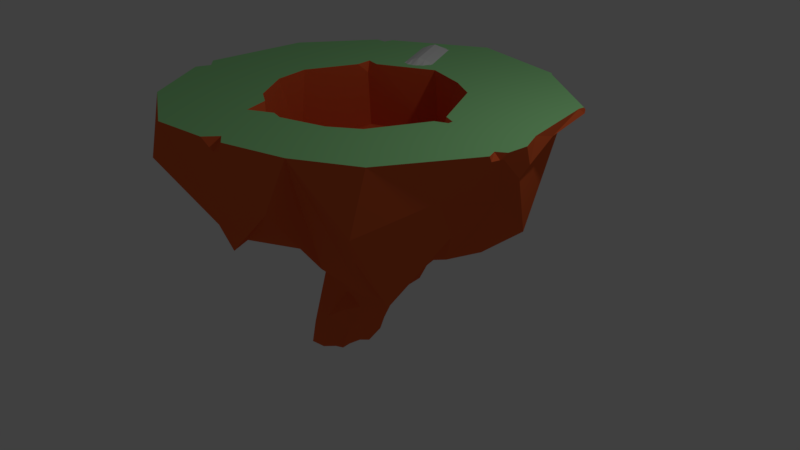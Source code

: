 # Source: island_test.blend  (saved by Blender 2.78.0; exported with 4.5.12 LTS)
import bpy
from mathutils import Matrix  # noqa: F401  (used for matrix-valued properties, if any)

bpy.ops.wm.read_factory_settings(use_empty=True)
scene = bpy.context.scene
scene.name = 'Scene'

# ---- collections
col_collection_1 = bpy.data.collections.new('Collection 1'); scene.collection.children.link(col_collection_1)
col_collection_2 = bpy.data.collections.new('Collection 2'); scene.collection.children.link(col_collection_2)

# ---- materials (node trees are filled in below, after node groups)
mat_brown = bpy.data.materials.new('Brown')
mat_brown.alpha_threshold = 0.0
mat_brown.use_transparent_shadow = False
mat_brown.diffuse_color = (0.8, 0.1338, 0.03768, 1.0)
mat_brown.roughness = 0.5
mat_brown.specular_intensity = 0.0
mat_grass = bpy.data.materials.new('Grass')
mat_grass.alpha_threshold = 0.0
mat_grass.use_transparent_shadow = False
mat_grass.diffuse_color = (0.3499, 0.8, 0.3293, 1.0)
mat_grass.roughness = 0.5
mat_grass.specular_intensity = 0.0
mat_grass.line_color = (0.0, 0.0, 0.0, 1.0)

# ---- material node trees

# ---- world
world_world = bpy.data.worlds.new('World'); scene.world = world_world
world_world.color = (0.05088, 0.05088, 0.05088)
world_world.use_sun_shadow = False
world_world.sun_shadow_jitter_overblur = 0.0
world_world.cycles.sampling_method = 'MANUAL'

# ---- cameras
cam_camera = bpy.data.cameras.new('Camera')
cam_camera.clip_end = 100.0
cam_camera.lens = 35.0
cam_camera.sensor_width = 32.0
cam_camera.sensor_height = 18.0
cam_camera.ortho_scale = 7.314
cam_camera.dof.focus_distance = 0.0
cam_camera.dof.aperture_fstop = 128.0

# ---- lights
light_lamp = bpy.data.lights.new('Lamp', 'POINT')
light_lamp.transmission_factor = 0.0
light_lamp.cutoff_distance = 30.0
light_lamp.energy = 100.0
light_lamp.shadow_buffer_clip_start = 1.001
light_lamp.shadow_soft_size = 0.1
light_lamp.shadow_maximum_resolution = 0.006
light_lamp.use_absolute_resolution = True

# ---- meshes
me_cube = bpy.data.meshes.new('Cube')
me_cube.from_pydata([(0.1403, -0.6543, -0.3569), (0.8841, 0.3712, -0.8657), (0.8741, 2.179, -0.804), (-0.3299, -0.6789, -0.3386), (-0.2452, -0.4873, 0.3494), (0.8468, 0.3469, 0.2593), (-0.1215, 0.4183, -0.6769), (-0.2007, -1.408, 0.02267), (-0.8557, -1.607, 0.3332), (-0.1718, -1.362, -0.3322), (-0.3739, -0.3601, -0.3528), (0.8024, 0.2184, -0.8238), (-0.5007, -0.2844, -0.3311), (-0.8429, 0.1748, 0.7153), (-0.8305, 0.8987, -0.9084), (0.956, 0.1771, 0.9362), (-0.5253, 0.5752, 0.8854), (-0.8863, 0.6125, -0.2229), (-1.177, 2.179, 0.003622), (-1.647, 1.586, 1.702), (1.282, 0.4935, -1.181), (1.351, 0.958, 1.388), (-0.04011, -0.6801, -0.336), (-0.08046, -0.4666, 0.2971), (0.3683, 0.6142, -0.9112), (0.5495, 0.184, 0.8324), (0.2504, 0.2357, 0.8184), (0.02022, 0.3664, 0.8753), (0.0597, 2.179, 1.298), (0.002171, 0.7699, 1.98), (0.0471, 1.62, -2.132), (-0.253, -0.1244, 0.4089), (0.05853, -0.9021, -0.08316), (0.09401, -0.8112, -0.1825), (-0.5247, -0.3614, -0.03572), (0.7773, 0.1467, -0.1772), (-0.9949, 0.5584, 0.861), (-0.9968, 0.4048, 0.387), (-0.7477, -1.213, 0.3493), (-0.5211, -0.2521, 0.2809), (-0.6382, 0.4219, -0.0814), (0.42, 0.01572, 0.01212), (0.2465, -0.3236, 0.01994), (-1.248, 0.9331, -0.099), (-2.292, 1.758, -0.2365), (0.4516, -0.3552, -0.4705), (0.4728, -0.1999, -0.5779), (0.08161, -0.6555, 0.2502), (-0.6313, 0.144, 0.3539), (-0.6207, 0.1436, 0.4506), (-0.6988, 0.1177, 0.5576), (-0.1505, -0.2123, -0.5256), (-0.8662, 0.5655, -0.1557), (-0.7827, 0.472, 0.03875), (0.5481, 0.1281, -0.01533), (0.1068, 0.1438, 0.5505), (0.2817, 0.09841, -0.6663), (-0.6507, 0.4675, -0.1573), (-0.3961, 0.1747, 0.5645), (-0.2445, -1.425, 0.1708), (-0.5743, -1.542, 0.3607), (-0.579, -1.451, -0.3536), (-0.1613, -1.452, -0.1121), (-0.7411, -1.63, -0.05668), (-0.8451, -1.505, -0.09597), (-0.1118, -1.163, -0.3532), (-0.4934, -1.161, -0.3962), (-0.1847, -1.383, 0.335), (-0.06338, -0.7069, 0.3758), (-0.06213, -1.021, 0.31), (-0.3669, -1.457, 0.3136), (-0.07512, -1.259, -0.1462), (-0.5985, -0.5816, -0.3725), (-0.5472, -0.9096, -0.3748), (-0.4577, -1.007, 0.3491), (-0.7185, -1.517, -0.2359), (-0.6226, -1.465, -0.1014), (-0.3999, -1.369, -0.3175), (-0.3143, -1.388, -0.1621), (-0.5002, -1.421, -0.1862), (-0.3077, -1.453, -0.05839), (-0.4664, -1.479, -0.001272), (-0.3184, -1.396, 0.1157), (-0.7205, -1.532, 0.08674), (-0.604, -1.525, 0.1648), (-0.7006, -1.566, 0.2157), (-0.8358, -1.607, 0.1918), (0.2271, -0.06269, 0.3187), (0.3746, 0.1402, 0.2152), (-0.4055, 0.06837, 0.3688), (-0.2241, 0.1973, 0.4394), (-0.5852, -0.1124, -0.1073), (-0.02891, 0.8574, -0.8644), (-0.3078, 0.8389, -0.9653), (-0.1699, 0.7353, -0.7186), (0.1972, 0.6751, -0.8107), (0.3864, 0.2545, -0.7421), (-0.02128, 0.008783, 0.4087), (0.1778, 0.01875, 0.3886), (-0.5439, -0.2625, 0.1169), (-0.5981, 0.1808, 0.08873), (-0.7337, 0.2213, 0.3511), (-0.605, 0.2711, 0.2357), (0.2529, -0.2605, -0.1221), (0.3913, -0.01953, -0.132), (-0.7813, -1.259, 0.2114), (-0.6521, -0.8217, 0.07128), (-0.8337, -1.33, 0.1231), (-1.349, 1.196, -1.196), (-1.144, 0.8483, -0.6564), (-2.028, 1.604, -0.6912), (-2.212, 1.621, -0.3897), (0.5917, 0.04202, -0.2188), (0.7632, 0.09999, -0.1721), (0.7226, 0.08662, -0.4267), (-0.867, 0.2119, 0.3787), (-0.9151, 0.2449, 0.4633), (-0.02802, 2.179, -1.178), (2.037, 1.688, 0.8378), (1.603, 1.381, 1.649), (1.111, 0.1287, 0.7701), (1.322, 0.1596, 0.8899), (1.846, 1.085, 0.4522), (-0.01654, -1.044, -0.05086), (-0.06954, -1.13, 0.1324), (0.08772, -0.7842, 0.07392), (0.0447, -0.8476, 0.2046), (-0.2326, -0.9054, -0.38), (-0.2747, -1.151, -0.3425), (0.5654, 0.216, 0.597), (0.1074, 0.276, 0.6154), (0.2423, -0.2043, -0.5658), (0.2852, -0.3352, -0.5961), (0.03671, -0.2979, -0.5394), (0.09705, -0.4417, -0.4377), (0.9607, 2.179, 0.8844), (1.624, 1.701, -1.597), (0.7055, 0.4467, -0.9008), (1.268, 1.385, -1.58), (0.5264, 2.179, -1.004), (0.4054, 0.5988, -0.9779), (0.08771, 0.6202, -1.602), (0.753, 1.501, -1.956), (0.3547, 2.015, -2.177), (-1.168, 1.602, 2.213), (-0.8286, 0.7435, 1.104), (-0.251, 0.687, 1.633), (-0.3744, 0.9348, 1.916), (1.256, 0.3724, -0.1133), (1.458, 0.4077, -0.4996), (1.929, 1.337, -0.1774), (2.301, 1.758, -0.06554), (1.761, 0.6601, -0.8872), (1.183, 0.3341, -0.8283), (0.7579, 1.49, 2.041), (0.056, 1.156, 1.998), (0.1862, 0.5062, 1.06), (0.5712, 0.4821, 1.221), (0.6254, 2.179, 1.124), (-0.03554, 1.879, -2.32), (-0.3902, 0.8883, -1.846), (-0.7301, 1.628, -2.101), (-0.7114, 1.031, -1.501), (-0.9234, 1.116, -1.277), (-1.563, 1.651, -1.666), (-0.735, 2.179, 0.9537), (-0.5442, 0.5466, -0.5998), (-0.3872, 0.4429, -0.5961), (-0.2876, -0.4558, -0.4455), (-0.5407, 0.2133, -0.4637), (-0.5635, 0.4728, -0.3184), (-0.6641, 0.5176, -0.2059), (-0.7244, 0.6463, -0.4552), (-0.4633, 0.2686, 0.7045), (-0.1961, 0.7886, 0.8826), (-0.5261, 0.3926, 0.8723), (0.6161, 0.2222, 0.3173), (0.6603, 0.2294, 0.2974), (0.6701, 0.2505, 0.05414), (0.7797, 0.2686, 0.2184), (0.7952, 0.1158, 0.8332), (-0.9509, 0.6368, -0.02305), (-1.899, 0.869, 0.2118), (-1.701, 0.6183, 0.3443), (-1.263, 0.535, 0.6139), (-1.084, 2.179, 0.4652), (-1.753, 1.316, 0.9756), (-1.323, 1.084, 1.248), (-2.072, 1.666, 1.495), (-0.7372, -1.139, -0.04877), (-0.6499, -0.7004, -0.1316), (-0.8972, -1.58, -0.3089), (1.754, 2.179, 1.551), (-0.7272, 2.179, 2.315), (-2.278, 2.179, -0.7507), (1.047, 2.179, 1.961), (-1.634, 2.179, 1.817), (1.336, 0.813, 0.07898), (0.9582, 0.5356, 0.8823), (-0.01927, 1.294, -1.258), (-0.9084, 1.31, -0.868), (0.04307, 1.148, 1.345), (-0.3344, 1.093, 1.266), (-1.291, 1.099, 0.02086), (0.6173, 0.7866, -0.9668), (0.9305, 0.7247, -0.8431), (0.6239, 0.8366, 1.121), (-0.8331, 0.8077, 1.002), (-1.156, 0.9634, 0.3722), (1.293, 2.179, 0.177), (1.443, 2.179, 0.11), (1.442, 2.179, 0.04311), (1.289, 2.179, -0.01739), (1.339, 2.071, 0.07874), (2.316, 2.179, 0.3729), (2.366, 2.179, 0.4981), (2.365, 2.109, 0.4662), (2.373, 2.099, 0.3486), (2.4, 2.108, 0.3247), (2.428, 2.179, 0.2958), (-0.7385, 2.179, -0.8266), (-0.9274, 2.179, -0.873), (-0.9017, 2.179, -0.6529), (-0.8607, 2.053, -0.7844), (-1.475, 2.113, -1.804), (-1.573, 2.054, -1.741), (-1.551, 2.071, -1.702), (-1.62, 2.123, -1.659), (-1.628, 2.149, -1.652), (-1.649, 2.179, -1.659), (-1.501, 2.179, -1.661), (2.134, 2.11, -1.363), (-0.01565, 2.179, 2.237), (0.1202, 2.036, 2.189), (0.2279, 2.072, 2.193), (0.2723, 2.179, 2.18), (0.1194, 2.179, 2.074), (-2.325, 2.179, 0.6178), (-2.325, 2.114, 0.6307), (-2.137, 2.087, 0.7233), (-2.282, 2.082, 0.9233), (-2.235, 2.179, 0.9323), (-2.165, 2.179, 0.7465), (-0.3153, 1.957, 1.216), (-0.5023, 2.179, 1.09), (-0.3884, 2.179, 1.411), (-0.0951, 2.179, 1.258), (-0.3497, 2.153, -2.453), (-0.3242, 2.179, -2.443), (-0.3043, 2.179, -2.465), (-0.3064, 2.174, -2.46), (-0.3128, 2.161, -2.462), (-1.473, 2.179, -1.791), (-1.469, 2.153, -1.818), (1.081, 2.179, -2.11), (1.127, 2.15, -2.105), (1.1, 2.155, -2.121), (1.082, 2.153, -2.131), (1.065, 2.173, -2.14), (1.065, 2.179, -2.145), (2.129, 2.15, -1.38), (2.121, 2.179, -1.358), (2.222, 2.04, -0.6871), (2.32, 2.179, -0.2615), (2.445, 2.179, 0.02656), (2.358, 1.902, -0.1498), (2.111, 2.179, -1.28)], [], [(19, 196, 188), (192, 195, 119), (101, 57, 40), (71, 7, 62), (74, 69, 68), (74, 70, 69), (33, 65, 0), (123, 71, 33), (72, 73, 191), (72, 10, 73), (73, 61, 191), (75, 191, 61), (76, 63, 64), (78, 77, 9), (62, 78, 9), (84, 76, 81), (83, 64, 63), (85, 86, 83), (84, 60, 85), (85, 8, 86), (88, 129, 87), (42, 126, 125), (88, 87, 42), (54, 88, 41), (58, 49, 48), (55, 58, 90), (91, 12, 34), (40, 170, 91), (57, 170, 40), (94, 166, 14), (95, 94, 92), (6, 167, 94), (56, 94, 95), (96, 95, 11), (46, 56, 96), (47, 98, 23), (48, 102, 99), (102, 101, 40), (32, 42, 125), (104, 54, 41), (0, 104, 103), (45, 112, 104), (112, 54, 104), (99, 106, 105), (43, 110, 17), (183, 111, 110), (35, 178, 113), (11, 1, 114), (116, 17, 52), (50, 115, 101), (101, 53, 57), (13, 36, 50), (116, 53, 115), (36, 184, 116), (2, 212, 211, 263, 266), (5, 122, 120), (148, 122, 5), (185, 165, 207, 208), (124, 59, 7), (67, 59, 124), (125, 123, 32), (69, 67, 124), (47, 68, 126), (127, 22, 128), (22, 65, 128), (180, 25, 129), (133, 6, 131), (132, 131, 46), (134, 131, 132), (134, 22, 133), (133, 22, 51), (211, 210, 214, 219, 264, 263), (1, 137, 20), (20, 138, 136), (137, 142, 138), (30, 142, 141), (36, 145, 187), (145, 147, 144), (174, 146, 145), (148, 149, 150), (150, 152, 151), (152, 136, 151), (20, 152, 149), (158, 28, 236, 235, 195), (195, 235, 234, 154), (15, 195, 157), (227, 226, 108, 110), (162, 161, 160), (44, 194, 229, 228), (168, 10, 167), (51, 3, 168), (171, 170, 57), (53, 171, 57), (173, 50, 58), (27, 173, 130), (5, 180, 177), (5, 178, 35), (187, 186, 184), (36, 187, 184), (191, 64, 189), (34, 190, 106), (190, 189, 106), (12, 190, 34), (12, 169, 10), (51, 22, 3), (150, 151, 218, 217), (17, 37, 181), (68, 23, 74), (69, 70, 67), (70, 74, 60), (62, 65, 71), (4, 74, 23), (33, 71, 65), (33, 32, 123), (123, 124, 71), (72, 12, 10), (66, 73, 3), (10, 3, 73), (73, 66, 61), (38, 8, 60), (74, 38, 60), (39, 38, 74), (61, 79, 75), (75, 76, 64), (76, 79, 81), (77, 78, 79), (79, 78, 81), (78, 80, 81), (80, 7, 82), (82, 60, 81), (82, 70, 60), (82, 59, 70), (70, 59, 67), (64, 83, 86), (76, 84, 83), (83, 84, 85), (81, 60, 84), (60, 8, 85), (54, 176, 88), (176, 129, 88), (89, 48, 39), (58, 50, 49), (31, 89, 4), (90, 58, 89), (89, 58, 48), (91, 34, 40), (91, 169, 12), (170, 169, 91), (169, 170, 166), (94, 167, 166), (140, 24, 95), (11, 95, 24), (11, 46, 96), (95, 96, 56), (31, 23, 97), (23, 98, 97), (87, 129, 98), (98, 129, 55), (34, 100, 40), (39, 48, 99), (99, 102, 100), (102, 48, 49), (101, 49, 50), (100, 102, 40), (102, 49, 101), (41, 103, 104), (32, 103, 42), (0, 45, 104), (45, 46, 112), (8, 105, 86), (105, 107, 86), (105, 39, 99), (107, 189, 86), (8, 38, 105), (106, 107, 105), (99, 34, 106), (164, 108, 226, 225), (228, 227, 110, 44), (109, 14, 17), (109, 17, 110), (43, 17, 181), (43, 183, 110), (111, 182, 44), (183, 182, 111), (112, 113, 178), (112, 46, 114), (46, 11, 114), (35, 113, 114), (114, 1, 35), (116, 52, 53), (101, 115, 53), (115, 36, 116), (116, 184, 37), (119, 21, 121), (21, 120, 121), (120, 15, 5), (118, 122, 150), (148, 150, 122), (118, 150, 217, 216), (124, 126, 69), (77, 66, 128), (127, 3, 22), (128, 65, 9), (128, 3, 127), (22, 0, 65), (130, 58, 55), (129, 25, 26), (25, 180, 15), (130, 129, 26), (26, 27, 130), (133, 51, 6), (56, 131, 6), (132, 0, 134), (0, 22, 134), (159, 161, 247, 251), (138, 20, 137), (259, 258, 143, 250, 249), (137, 140, 142), (139, 2, 266, 261, 254), (140, 92, 141), (143, 30, 159), (144, 187, 145), (36, 175, 145), (196, 19, 144), (145, 16, 174), (144, 147, 193), (145, 146, 147), (146, 156, 154), (147, 155, 193), (27, 156, 174), (146, 29, 147), (136, 255, 260, 231), (5, 35, 148), (35, 153, 149), (35, 149, 148), (153, 20, 149), (149, 152, 150), (153, 1, 20), (20, 136, 152), (26, 157, 156), (154, 157, 195), (157, 25, 15), (195, 21, 119), (15, 21, 195), (161, 224, 253, 247), (30, 160, 161), (159, 30, 161), (93, 162, 160), (161, 162, 164), (93, 163, 162), (163, 164, 162), (14, 108, 163), (166, 167, 169), (6, 168, 167), (169, 167, 10), (6, 51, 168), (170, 171, 172), (168, 3, 10), (170, 172, 166), (172, 14, 166), (175, 36, 13), (130, 173, 58), (50, 173, 13), (27, 174, 173), (174, 175, 173), (173, 175, 13), (177, 54, 112), (176, 177, 129), (177, 180, 129), (178, 179, 177), (177, 179, 5), (183, 43, 181), (185, 18, 194, 237, 242), (37, 184, 183), (37, 183, 181), (182, 183, 188), (241, 240, 188, 196), (184, 186, 183), (183, 186, 188), (186, 19, 188), (86, 189, 64), (189, 190, 191), (190, 72, 191), (17, 116, 37), (68, 47, 23), (62, 9, 65), (74, 4, 39), (191, 75, 64), (75, 79, 76), (79, 61, 77), (78, 62, 80), (80, 62, 7), (7, 59, 82), (81, 80, 82), (63, 76, 83), (47, 126, 42), (47, 42, 87), (42, 41, 88), (39, 4, 89), (31, 90, 89), (94, 93, 92), (14, 93, 94), (94, 56, 6), (92, 140, 95), (137, 1, 11), (24, 137, 11), (31, 4, 23), (90, 31, 97), (90, 97, 55), (98, 47, 87), (55, 97, 98), (34, 99, 100), (41, 42, 103), (103, 33, 0), (103, 32, 33), (105, 38, 39), (189, 107, 106), (109, 108, 14), (110, 108, 109), (164, 225, 224, 161), (44, 110, 111), (112, 114, 113), (115, 50, 36), (192, 119, 118), (120, 21, 15), (118, 119, 121), (121, 120, 122), (118, 121, 122), (7, 71, 124), (124, 123, 125), (124, 125, 126), (126, 68, 69), (77, 61, 66), (9, 77, 128), (128, 66, 3), (130, 55, 129), (56, 46, 131), (46, 45, 132), (132, 45, 0), (133, 131, 134), (140, 137, 24), (256, 255, 136, 138), (141, 142, 140), (143, 142, 30), (155, 154, 234, 233), (144, 19, 187), (145, 175, 16), (193, 196, 144), (146, 174, 156), (146, 154, 29), (155, 147, 29), (262, 136, 231), (35, 1, 153), (155, 29, 154), (156, 27, 26), (26, 25, 157), (154, 156, 157), (160, 141, 92), (160, 30, 141), (92, 93, 160), (93, 14, 163), (164, 163, 108), (172, 171, 52), (52, 171, 53), (172, 52, 17), (14, 172, 17), (16, 175, 174), (177, 176, 54), (177, 112, 178), (179, 178, 5), (180, 5, 15), (165, 185, 242, 241, 196), (182, 188, 240, 239), (186, 187, 19), (72, 190, 12), (135, 209, 213, 197, 198), (219, 218, 151, 265, 264), (223, 222, 18, 203, 200), (117, 220, 223, 200, 199), (221, 220, 117, 248, 252, 230), (118, 216, 215, 192), (135, 158, 195, 192), (28, 246, 245, 193, 232, 236), (260, 261, 266, 231), (165, 244, 243, 202, 207), (239, 238, 44, 182), (139, 117, 199, 204), (158, 135, 198, 206), (213, 212, 2, 205, 197), (18, 185, 208, 203), (159, 251, 250, 143), (2, 139, 204, 205), (245, 244, 165, 196, 193), (28, 158, 206, 201), (18, 222, 221, 230, 229, 194), (209, 210, 211, 212, 213), (214, 215, 216, 217, 218, 219), (210, 209, 135, 192, 215, 214), (220, 221, 222, 223), (252, 253, 224, 225, 226, 227, 228, 229, 230), (117, 139, 254, 259, 249, 248), (232, 233, 234, 235, 236), (193, 155, 233, 232), (237, 238, 239, 240, 241, 242), (238, 237, 194, 44), (243, 244, 245, 246), (243, 246, 28, 201, 202), (247, 248, 249, 250, 251), (247, 253, 252, 248), (258, 257, 142, 143), (254, 255, 256, 257, 258, 259), (254, 261, 260, 255), (142, 257, 256, 138), (262, 263, 264, 265), (266, 263, 262, 231), (262, 265, 151, 136), (198, 197, 205, 204, 199, 200, 203, 208, 207, 202, 201, 206)])
me_cube.polygons.foreach_set('material_index', [0, 0, 0, 0, 0, 0, 0, 0, 0, 0, 0, 0, 0, 0, 0, 0, 0, 0, 0, 0, 0, 0, 0, 0, 0, 0, 0, 0, 0, 0, 0, 0, 0, 0, 0, 0, 0, 0, 0, 0, 0, 0, 0, 0, 0, 0, 0, 0, 0, 0, 0, 0, 0, 0, 1, 0, 0, 0, 0, 0, 0, 0, 0, 0, 0, 0, 0, 0, 0, 0, 0, 1, 0, 0, 0, 0, 0, 0, 0, 0, 0, 0, 0, 1, 0, 0, 0, 0, 0, 0, 0, 0, 0, 0, 0, 0, 0, 0, 0, 0, 0, 0, 0, 0, 0, 0, 0, 0, 0, 0, 0, 0, 0, 0, 0, 0, 0, 0, 0, 0, 0, 0, 0, 0, 0, 0, 0, 0, 0, 0, 0, 0, 0, 0, 0, 0, 0, 0, 0, 0, 0, 0, 0, 0, 0, 0, 0, 0, 0, 0, 0, 0, 0, 0, 0, 0, 0, 0, 0, 0, 0, 0, 0, 0, 0, 0, 0, 0, 0, 0, 0, 0, 0, 0, 0, 0, 0, 0, 0, 0, 0, 0, 0, 0, 0, 0, 0, 0, 0, 0, 0, 0, 0, 0, 0, 0, 0, 0, 0, 0, 0, 0, 0, 0, 0, 0, 0, 0, 0, 0, 0, 0, 0, 0, 0, 0, 0, 0, 1, 0, 0, 0, 0, 0, 0, 0, 0, 0, 0, 0, 0, 0, 0, 0, 0, 0, 0, 0, 0, 0, 0, 0, 0, 0, 0, 0, 0, 0, 0, 0, 0, 0, 0, 0, 0, 0, 0, 0, 0, 0, 0, 0, 0, 0, 0, 0, 0, 0, 0, 0, 0, 0, 1, 0, 0, 0, 0, 0, 0, 0, 0, 0, 0, 0, 0, 0, 0, 0, 0, 0, 0, 0, 0, 0, 0, 0, 0, 0, 0, 0, 0, 0, 0, 0, 0, 0, 0, 0, 0, 0, 0, 0, 0, 0, 0, 0, 0, 0, 0, 0, 0, 0, 0, 0, 0, 0, 0, 0, 0, 0, 0, 0, 0, 0, 0, 0, 0, 0, 0, 0, 0, 0, 0, 0, 0, 0, 0, 0, 0, 0, 0, 0, 0, 0, 0, 0, 0, 0, 0, 0, 0, 0, 0, 0, 0, 0, 0, 0, 0, 0, 0, 1, 0, 0, 0, 0, 0, 0, 0, 1, 0, 1, 1, 0, 0, 0, 0, 0, 0, 0, 0, 0, 1, 0, 1, 0, 0, 1, 0, 0, 1, 0, 0, 0, 0, 0, 0, 0, 0, 0, 1, 0, 0, 0, 0, 0, 0])
_uv = me_cube.uv_layers.new(name='UVMap')
_uv.uv.foreach_set('vector', [0.6811, 0.8587, 0.738, 0.8601, 0.6834, 0.8988, 0.6233, 0.0, 0.6419, 0.06391, 0.5546, 0.02711, 0.3655, 0.723, 0.4024, 0.6872, 0.3987, 0.694, 0.9514, 0.9812, 0.9692, 0.995, 0.9575, 1.0, 0.9609, 0.06631, 0.9955, 0.08016, 0.9827, 0.1074, 0.9609, 0.06631, 0.9865, 0.0316, 0.9955, 0.08016, 0.9411, 0.9375, 0.9306, 0.9765, 0.9225, 0.9249, 0.9569, 0.9591, 0.9514, 0.9812, 0.9411, 0.9375, 0.8826, 0.7028, 0.8767, 0.6727, 0.9077, 0.6087, 0.8826, 0.7028, 0.8622, 0.7236, 0.8767, 0.6727, 0.8767, 0.6727, 0.8781, 0.6222, 0.9077, 0.6087, 0.8339, 0.5901, 0.8267, 0.6068, 0.8231, 0.5758, 0.5622, 0.8909, 0.5484, 0.8771, 0.5622, 0.8697, 0.8419, 0.5517, 0.8266, 0.5587, 0.8267, 0.5372, 0.8484, 0.5382, 0.8419, 0.5517, 0.8267, 0.5372, 0.8721, 0.5817, 0.8464, 0.5815, 0.857, 0.5676, 0.6832, 0.3574, 0.6721, 0.3456, 0.6832, 0.3412, 0.8767, 0.5913, 0.8741, 0.6042, 0.8641, 0.5922, 0.8721, 0.5817, 0.8907, 0.5802, 0.8767, 0.5913, 0.8767, 0.5913, 0.8871, 0.6068, 0.8741, 0.6042, 0.9633, 0.8396, 0.9978, 0.8224, 0.9759, 0.8598, 0.9524, 0.8871, 0.9776, 0.9362, 0.9645, 0.9314, 0.9633, 0.8396, 0.9759, 0.8598, 0.9524, 0.8871, 0.9424, 0.8398, 0.9633, 0.8396, 0.9465, 0.8526, 0.3791, 0.758, 0.3677, 0.7373, 0.3721, 0.7293, 0.4178, 0.7847, 0.3791, 0.758, 0.3993, 0.7578, 0.9633, 0.6768, 0.9872, 0.6894, 0.9607, 0.7007, 0.9529, 0.6277, 0.9748, 0.6195, 0.9633, 0.6768, 0.4024, 0.6872, 0.4178, 0.6797, 0.3987, 0.694, 0.8456, 0.8313, 0.8805, 0.811, 0.9077, 0.8477, 0.8106, 0.8282, 0.8456, 0.8313, 0.8323, 0.8453, 0.8401, 0.8015, 0.8654, 0.8017, 0.8456, 0.8313, 0.8012, 0.7728, 0.8456, 0.8313, 0.8106, 0.8282, 0.7917, 0.7887, 0.8106, 0.8282, 0.7522, 0.7878, 0.7825, 0.7443, 0.8012, 0.7728, 0.7917, 0.7887, 0.9939, 0.1156, 0.9749, 0.1781, 0.9724, 0.1258, 0.9166, 0.6595, 0.9259, 0.646, 0.945, 0.6937, 0.3822, 0.7209, 0.3655, 0.723, 0.3987, 0.694, 0.9517, 0.945, 0.9524, 0.8871, 0.9645, 0.9314, 0.9337, 0.8586, 0.9424, 0.8398, 0.9465, 0.8526, 0.9225, 0.9249, 0.9337, 0.8586, 0.9382, 0.8835, 0.4343, 0.7354, 0.4343, 0.7783, 0.4178, 0.7683, 0.305, 0.9754, 0.2937, 0.9612, 0.3108, 0.9551, 0.945, 0.6937, 0.9562, 0.7453, 0.9483, 0.7883, 0.7575, 0.5461, 0.6647, 0.5631, 0.7707, 0.5165, 0.6419, 0.1372, 0.7353, 0.2011, 0.734, 0.2309, 0.8534, 0.2823, 0.8653, 0.2638, 0.8567, 0.2856, 0.802, 0.3153, 0.789, 0.3054, 0.8394, 0.3026, 0.8231, 0.5612, 0.7707, 0.5165, 0.7772, 0.5193, 0.3557, 0.7413, 0.3538, 0.7178, 0.3655, 0.723, 0.9234, 0.6056, 0.9114, 0.5705, 0.9184, 0.5523, 0.8907, 0.57, 0.9114, 0.5372, 0.8957, 0.5861, 0.4338, 0.5647, 0.4338, 0.6109, 0.4273, 0.5707, 0.429, 0.8997, 0.4004, 0.8811, 0.429, 0.8665, 0.1943, 0.114, 0.1201, 0.1525, 0.105, 0.149, 0.05341, 0.07852, 0.1242, 0.01108, 0.4353, 0.9523, 0.4801, 0.8697, 0.4801, 0.9778, 0.8147, 0.8883, 0.7522, 0.8477, 0.8515, 0.8518, 0.9431, 0.4868, 0.9503, 0.5347, 0.8231, 0.5372, 0.831, 0.4765, 0.9752, 0.9653, 0.9832, 0.9954, 0.9692, 0.995, 0.9978, 0.9878, 0.9832, 0.9954, 0.9752, 0.9653, 0.9645, 0.9314, 0.9569, 0.9591, 0.9517, 0.945, 0.9899, 0.9527, 0.9978, 0.9878, 0.9752, 0.9653, 0.9939, 0.1156, 0.9827, 0.1074, 0.9985, 0.0974, 0.8472, 0.674, 0.8299, 0.6946, 0.8504, 0.6505, 0.8299, 0.6946, 0.8351, 0.6501, 0.8504, 0.6505, 0.2182, 0.9275, 0.2337, 0.9111, 0.2496, 0.9268, 0.8233, 0.7334, 0.8401, 0.8015, 0.8042, 0.7431, 0.7997, 0.7315, 0.8042, 0.7431, 0.7825, 0.7443, 0.8175, 0.7187, 0.8042, 0.7431, 0.7997, 0.7315, 0.8175, 0.7187, 0.8299, 0.6946, 0.8233, 0.7334, 0.8233, 0.7334, 0.8299, 0.6946, 0.8412, 0.7406, 0.105, 0.149, 0.1013, 0.1541, 0.01968, 0.1277, 0.01521, 0.1158, 0.02826, 0.09404, 0.05341, 0.07852, 0.8532, 0.9567, 0.8696, 0.9603, 0.8166, 0.9892, 0.4463, 0.635, 0.5353, 0.6309, 0.5662, 0.663, 0.9522, 0.2129, 0.9522, 0.3255, 0.9011, 0.2937, 0.5613, 0.5168, 0.5501, 0.5831, 0.4604, 0.5235, 0.5124, 0.2836, 0.5301, 0.2643, 0.5719, 0.3036, 0.8806, 0.1101, 0.807, 0.1539, 0.789, 0.08416, 0.9011, 0.1697, 0.83, 0.1638, 0.8806, 0.1101, 0.002985, 0.6077, 0.005589, 0.5717, 0.1052, 0.588, 0.1052, 0.588, 0.03015, 0.5324, 0.1538, 0.5925, 0.03015, 0.5324, 0.1098, 0.4504, 0.1538, 0.5925, 0.8166, 0.9892, 0.7692, 0.966, 0.7974, 0.9254, 0.1102, 0.2761, 0.1447, 0.3198, 0.09848, 0.3765, 0.08093, 0.3765, 0.03276, 0.3182, 0.7522, 0.6087, 0.7522, 0.6814, 0.7423, 0.685, 0.6883, 0.6327, 0.445, 0.1097, 0.6419, 0.06391, 0.4839, 0.1391, 0.7835, 0.325, 0.7787, 0.3296, 0.6967, 0.2843, 0.734, 0.2309, 0.8696, 0.9194, 0.9031, 0.8477, 0.9071, 0.9194, 0.748, 0.186, 0.7876, 0.2342, 0.7887, 0.3248, 0.7858, 0.3243, 0.6158, 0.9, 0.605, 0.8927, 0.6158, 0.8148, 0.8412, 0.7406, 0.8571, 0.694, 0.8536, 0.7165, 0.9156, 0.5466, 0.9234, 0.5372, 0.9184, 0.5523, 0.9114, 0.5705, 0.9156, 0.5466, 0.9184, 0.5523, 0.5365, 0.8945, 0.5484, 0.8697, 0.5484, 0.8987, 0.2642, 0.8736, 0.3055, 0.8483, 0.2768, 0.8941, 0.2571, 0.9689, 0.2182, 0.9275, 0.2652, 0.9518, 0.8515, 0.8518, 0.8696, 0.8689, 0.8613, 0.8894, 0.5719, 0.3036, 0.5964, 0.3404, 0.5111, 0.3095, 0.5124, 0.2836, 0.5719, 0.3036, 0.5111, 0.3095, 1.0, 0.8112, 0.9797, 0.807, 0.9711, 0.7734, 0.9607, 0.7007, 0.9733, 0.7312, 0.9562, 0.7453, 0.9733, 0.7312, 0.9711, 0.7734, 0.9562, 0.7453, 0.9872, 0.6894, 0.9733, 0.7312, 0.9607, 0.7007, 0.8745, 0.7299, 0.8795, 0.778, 0.8622, 0.7236, 0.8412, 0.7406, 0.8299, 0.6946, 0.8571, 0.694, 0.1052, 0.588, 0.1538, 0.5925, 0.1933, 0.6234, 0.1921, 0.6257, 0.4242, 0.8665, 0.4141, 0.8062, 0.4295, 0.8479, 0.9827, 0.1074, 0.9724, 0.1258, 0.9609, 0.06631, 0.9955, 0.08016, 0.9865, 0.0316, 0.999, 0.04526, 0.9865, 0.0316, 0.9609, 0.06631, 0.9718, 0.01694, 0.9575, 1.0, 0.9306, 0.9765, 0.9514, 0.9812, 0.9588, 0.1183, 0.9609, 0.06631, 0.9724, 0.1258, 0.9411, 0.9375, 0.9514, 0.9812, 0.9306, 0.9765, 0.9411, 0.9375, 0.9517, 0.945, 0.9569, 0.9591, 0.9569, 0.9591, 0.9752, 0.9653, 0.9514, 0.9812, 0.8826, 0.7028, 0.8745, 0.7299, 0.8622, 0.7236, 0.8708, 0.6499, 0.8767, 0.6727, 0.8571, 0.694, 0.8622, 0.7236, 0.8571, 0.694, 0.8767, 0.6727, 0.8767, 0.6727, 0.8708, 0.6499, 0.8781, 0.6222, 0.9442, 0.03752, 0.9505, 0.0, 0.9718, 0.01694, 0.9609, 0.06631, 0.9442, 0.03752, 0.9718, 0.01694, 0.9265, 0.1262, 0.9442, 0.03752, 0.9609, 0.06631, 0.8231, 0.5758, 0.8388, 0.5692, 0.8339, 0.5901, 0.8339, 0.5901, 0.8464, 0.5815, 0.8459, 0.6026, 0.8464, 0.5815, 0.8388, 0.5692, 0.857, 0.5676, 0.8266, 0.5587, 0.8419, 0.5517, 0.8388, 0.5692, 0.8388, 0.5692, 0.8419, 0.5517, 0.857, 0.5676, 0.8419, 0.5517, 0.8524, 0.5522, 0.857, 0.5676, 0.8524, 0.5522, 0.8601, 0.5423, 0.8678, 0.5538, 0.8678, 0.5538, 0.8907, 0.5802, 0.857, 0.5676, 0.8678, 0.5538, 0.8866, 0.5599, 0.8907, 0.5802, 0.8678, 0.5538, 0.8738, 0.5474, 0.8866, 0.5599, 0.8866, 0.5599, 0.8738, 0.5474, 0.8889, 0.5424, 0.8459, 0.6026, 0.8641, 0.5922, 0.8741, 0.6042, 0.8464, 0.5815, 0.8721, 0.5817, 0.8641, 0.5922, 0.8641, 0.5922, 0.8721, 0.5817, 0.8767, 0.5913, 0.857, 0.5676, 0.8907, 0.5802, 0.8721, 0.5817, 0.8907, 0.5802, 0.8871, 0.6068, 0.8767, 0.5913, 0.2937, 0.9612, 0.2664, 0.9473, 0.2881, 0.9352, 0.2664, 0.9473, 0.2496, 0.9268, 0.2881, 0.9352, 0.9233, 0.1589, 0.9011, 0.1562, 0.9265, 0.1262, 0.3791, 0.758, 0.3557, 0.7413, 0.3677, 0.7373, 0.9436, 0.1493, 0.9233, 0.1589, 0.9588, 0.1183, 0.3993, 0.7578, 0.3791, 0.758, 0.3875, 0.7434, 0.3875, 0.7434, 0.3791, 0.758, 0.3721, 0.7293, 0.9633, 0.6768, 0.9607, 0.7007, 0.9529, 0.6277, 0.9633, 0.6768, 0.9921, 0.6415, 0.9872, 0.6894, 0.9748, 0.6195, 0.9921, 0.6415, 0.9633, 0.6768, 0.9921, 0.6415, 0.9748, 0.6195, 1.0, 0.6087, 0.8456, 0.8313, 0.8654, 0.8017, 0.8805, 0.811, 0.7867, 0.3783, 0.7895, 0.3846, 0.787, 0.4021, 0.8231, 0.3621, 0.787, 0.4021, 0.7895, 0.3846, 0.7522, 0.7878, 0.7825, 0.7443, 0.7917, 0.7887, 0.8106, 0.8282, 0.7917, 0.7887, 0.8012, 0.7728, 0.9436, 0.1493, 0.9724, 0.1258, 0.9582, 0.1697, 0.9724, 0.1258, 0.9749, 0.1781, 0.9582, 0.1697, 0.9827, 0.1722, 0.999, 0.2129, 0.9749, 0.1781, 0.9749, 0.1781, 0.999, 0.2129, 0.963, 0.1881, 0.9607, 0.7007, 0.9409, 0.6523, 0.9529, 0.6277, 0.9299, 0.6949, 0.9166, 0.6595, 0.945, 0.6937, 0.945, 0.6937, 0.9259, 0.646, 0.9409, 0.6523, 0.9259, 0.646, 0.9166, 0.6595, 0.9077, 0.6608, 0.3655, 0.723, 0.3677, 0.7373, 0.3557, 0.7413, 0.9409, 0.6523, 0.9259, 0.646, 0.9529, 0.6277, 0.3822, 0.7209, 0.3677, 0.7373, 0.3655, 0.723, 0.9465, 0.8526, 0.9382, 0.8835, 0.9337, 0.8586, 0.9517, 0.945, 0.9382, 0.8835, 0.9524, 0.8871, 0.9225, 0.9249, 0.9077, 0.8922, 0.9337, 0.8586, 0.8653, 0.3417, 0.8481, 0.3369, 0.8586, 0.2962, 0.9412, 0.8224, 0.9483, 0.7883, 0.9545, 0.8205, 0.9483, 0.7883, 0.957, 0.7937, 0.9545, 0.8205, 0.9483, 0.7883, 0.9299, 0.6949, 0.945, 0.6937, 0.957, 0.7937, 0.9711, 0.7734, 0.9545, 0.8205, 0.9412, 0.8224, 0.9351, 0.7858, 0.9483, 0.7883, 0.9562, 0.7453, 0.957, 0.7937, 0.9483, 0.7883, 0.945, 0.6937, 0.9607, 0.7007, 0.9562, 0.7453, 0.7391, 0.3263, 0.6967, 0.2843, 0.7787, 0.3296, 0.7771, 0.3331, 0.7858, 0.3243, 0.7835, 0.325, 0.734, 0.2309, 0.748, 0.186, 0.722, 0.5088, 0.7204, 0.4708, 0.7707, 0.5165, 0.722, 0.5088, 0.7707, 0.5165, 0.6647, 0.5631, 0.7575, 0.5461, 0.7707, 0.5165, 0.7819, 0.532, 0.7575, 0.5461, 0.7675, 0.6087, 0.6647, 0.5631, 0.7353, 0.2011, 0.6651, 0.1478, 0.748, 0.186, 0.4338, 0.5647, 0.4273, 0.5341, 0.4338, 0.4504, 0.4801, 0.8872, 0.4957, 0.8936, 0.485, 0.911, 0.8586, 0.2962, 0.8481, 0.3369, 0.8394, 0.3026, 0.8481, 0.3369, 0.802, 0.3153, 0.8394, 0.3026, 0.8534, 0.2823, 0.8567, 0.2856, 0.8394, 0.3026, 0.8394, 0.3026, 0.789, 0.3054, 0.8534, 0.2823, 0.8231, 0.5612, 0.7772, 0.5193, 0.7971, 0.5249, 0.3655, 0.723, 0.3538, 0.7178, 0.3819, 0.6949, 0.4299, 0.6109, 0.4299, 0.6632, 0.4273, 0.6183, 0.4004, 0.7975, 0.4295, 0.7847, 0.4141, 0.8062, 0.5546, 0.02711, 0.5164, 0.05843, 0.4364, 0.07636, 0.5164, 0.05843, 0.4353, 0.09674, 0.4364, 0.07636, 0.2033, 0.9539, 0.2013, 0.9335, 0.2571, 0.9689, 0.154, 0.6768, 0.08966, 0.6501, 0.1052, 0.588, 0.002985, 0.6077, 0.1052, 0.588, 0.08966, 0.6501, 0.154, 0.6768, 0.1052, 0.588, 0.1921, 0.6257, 0.1945, 0.6365, 0.9752, 0.9653, 0.9776, 0.9362, 0.9899, 0.9527, 0.8616, 0.6297, 0.8708, 0.6499, 0.8504, 0.6505, 0.8472, 0.674, 0.8571, 0.694, 0.8299, 0.6946, 0.8504, 0.6505, 0.8351, 0.6501, 0.8401, 0.6311, 0.8504, 0.6505, 0.8571, 0.694, 0.8472, 0.674, 0.8299, 0.6946, 0.813, 0.6978, 0.8351, 0.6501, 0.9575, 0.2002, 0.9187, 0.1711, 0.963, 0.1881, 0.2496, 0.9268, 0.2337, 0.9111, 0.2534, 0.8915, 0.4511, 0.1474, 0.4406, 0.1259, 0.445, 0.1097, 0.2768, 0.8941, 0.2496, 0.9268, 0.2534, 0.8915, 0.2534, 0.8915, 0.2642, 0.8736, 0.2768, 0.8941, 0.8233, 0.7334, 0.8412, 0.7406, 0.8401, 0.8015, 0.8012, 0.7728, 0.8042, 0.7431, 0.8401, 0.8015, 0.7997, 0.7315, 0.813, 0.6978, 0.8175, 0.7187, 0.813, 0.6978, 0.8299, 0.6946, 0.8175, 0.7187, 0.5881, 0.5084, 0.5587, 0.4438, 0.6144, 0.4781, 0.6155, 0.4816, 0.5353, 0.6309, 0.4463, 0.635, 0.4353, 0.5805, 0.6172, 0.61, 0.6165, 0.61, 0.5998, 0.5441, 0.6166, 0.4821, 0.6172, 0.4823, 0.1979, 0.8706, 0.1689, 0.8571, 0.1979, 0.756, 0.2319, 0.1171, 0.1943, 0.114, 0.1242, 0.01108, 0.1276, 0.004558, 0.2483, 0.002041, 0.7867, 0.3783, 0.7691, 0.4137, 0.7217, 0.3676, 0.5998, 0.5441, 0.5613, 0.5168, 0.5881, 0.5084, 0.789, 0.08416, 0.8722, 0.06615, 0.8806, 0.1101, 0.5124, 0.2836, 0.4893, 0.2431, 0.5301, 0.2643, 0.738, 0.8601, 0.6811, 0.8587, 0.6928, 0.8139, 0.5301, 0.2643, 0.5062, 0.2398, 0.5199, 0.2058, 0.6928, 0.8139, 0.6298, 0.7364, 0.7499, 0.7752, 0.8806, 0.1101, 0.83, 0.1638, 0.807, 0.1539, 0.83, 0.1638, 0.8805, 0.2035, 0.8015, 0.2638, 0.6298, 0.7364, 0.6535, 0.697, 0.7499, 0.7752, 0.4775, 0.1931, 0.4902, 0.1747, 0.5199, 0.2058, 0.83, 0.1638, 0.7984, 0.188, 0.807, 0.1539, 0.5662, 0.663, 0.6141, 0.6158, 0.6062, 0.708, 0.6022, 0.7086, 0.8515, 0.8518, 0.8613, 0.8894, 0.8147, 0.8883, 0.8613, 0.8894, 0.8252, 0.9539, 0.7974, 0.9254, 0.8613, 0.8894, 0.7974, 0.9254, 0.8147, 0.8883, 0.8252, 0.9539, 0.8166, 0.9892, 0.7974, 0.9254, 0.005589, 0.5717, 0.03015, 0.5324, 0.1052, 0.588, 0.8252, 0.9539, 0.8532, 0.9567, 0.8166, 0.9892, 0.4463, 0.635, 0.5662, 0.663, 0.4588, 0.6785, 0.4607, 0.1742, 0.4839, 0.1391, 0.4902, 0.1747, 0.1356, 0.8741, 0.1689, 0.756, 0.1689, 0.9355, 0.4839, 0.1391, 0.4511, 0.1474, 0.445, 0.1097, 0.6419, 0.06391, 0.5164, 0.05843, 0.5546, 0.02711, 0.445, 0.1097, 0.5164, 0.05843, 0.6419, 0.06391, 0.5587, 0.4438, 0.5961, 0.3712, 0.6, 0.3716, 0.6144, 0.4781, 0.5613, 0.5168, 0.4873, 0.4782, 0.5587, 0.4438, 0.5881, 0.5084, 0.5613, 0.5168, 0.5587, 0.4438, 0.7459, 0.4293, 0.6817, 0.4276, 0.6748, 0.3865, 0.5587, 0.4438, 0.4938, 0.4466, 0.5507, 0.3645, 0.7459, 0.4293, 0.686, 0.4546, 0.6817, 0.4276, 0.686, 0.4546, 0.6172, 0.4741, 0.6817, 0.4276, 0.7204, 0.4708, 0.6677, 0.4899, 0.686, 0.4546, 0.8805, 0.811, 0.8654, 0.8017, 0.8795, 0.778, 0.8401, 0.8015, 0.8536, 0.7165, 0.8654, 0.8017, 0.8795, 0.778, 0.8654, 0.8017, 0.8622, 0.7236, 0.8401, 0.8015, 0.8412, 0.7406, 0.8536, 0.7165, 0.7826, 0.4889, 0.7851, 0.502, 0.7621, 0.4911, 0.6158, 0.9, 0.6088, 0.9223, 0.605, 0.8927, 0.7826, 0.4889, 0.7621, 0.4911, 0.762, 0.471, 0.7621, 0.4911, 0.7204, 0.4708, 0.762, 0.471, 0.4893, 0.2431, 0.5124, 0.2836, 0.4725, 0.2765, 0.2768, 0.8941, 0.3055, 0.8483, 0.3108, 0.8602, 0.5234, 0.8922, 0.5365, 0.8697, 0.5365, 0.906, 0.4775, 0.1931, 0.5199, 0.2058, 0.4743, 0.2399, 0.5199, 0.2058, 0.4893, 0.2431, 0.4743, 0.2399, 0.4743, 0.2399, 0.4893, 0.2431, 0.4725, 0.2765, 0.2652, 0.9518, 0.2937, 0.9612, 0.305, 0.9754, 0.2664, 0.9473, 0.2652, 0.9518, 0.2496, 0.9268, 0.2652, 0.9518, 0.2182, 0.9275, 0.2496, 0.9268, 0.672, 0.3412, 0.6721, 0.3596, 0.6583, 0.3596, 0.8802, 0.3357, 0.8744, 0.3431, 0.8653, 0.3399, 0.8968, 0.3357, 0.8653, 0.2884, 0.8968, 0.2638, 0.2778, 0.3166, 0.3097, 0.286, 0.4353, 0.2867, 0.3656, 0.3948, 0.3463, 0.3962, 0.3177, 0.9032, 0.3108, 0.8733, 0.3524, 0.8483, 0.3177, 0.9032, 0.3524, 0.8483, 0.3524, 0.9263, 0.6651, 0.1478, 0.6419, 0.1372, 0.7399, 0.02615, 0.7879, 0.07726, 0.7786, 0.07768, 0.7399, 0.02615, 0.789, 0.0, 0.5111, 0.3095, 0.5964, 0.3404, 0.5221, 0.3495, 0.5221, 0.3495, 0.5964, 0.3404, 0.6419, 0.3621, 0.9011, 0.02749, 0.8369, 0.03921, 0.8577, 0.0, 0.9545, 0.8205, 0.9711, 0.7734, 0.9797, 0.807, 0.9711, 0.7734, 0.9733, 0.7312, 1.0, 0.8112, 0.9733, 0.7312, 0.9944, 0.7167, 1.0, 0.8112, 0.4242, 0.8665, 0.4004, 0.7975, 0.4141, 0.8062, 0.9827, 0.1074, 0.9939, 0.1156, 0.9724, 0.1258, 0.9575, 1.0, 0.9356, 0.9955, 0.9306, 0.9765, 0.9609, 0.06631, 0.9588, 0.1183, 0.9265, 0.1262, 0.8267, 0.6068, 0.8339, 0.5901, 0.8459, 0.6026, 0.8339, 0.5901, 0.8388, 0.5692, 0.8464, 0.5815, 0.8388, 0.5692, 0.8231, 0.5758, 0.8266, 0.5587, 0.8419, 0.5517, 0.8484, 0.5382, 0.8524, 0.5522, 0.8524, 0.5522, 0.8484, 0.5382, 0.8601, 0.5423, 0.8601, 0.5423, 0.8738, 0.5474, 0.8678, 0.5538, 0.857, 0.5676, 0.8524, 0.5522, 0.8678, 0.5538, 0.6419, 0.358, 0.649, 0.3412, 0.6583, 0.358, 0.9788, 0.9174, 0.9776, 0.9362, 0.9524, 0.8871, 0.9788, 0.9174, 0.9524, 0.8871, 0.9759, 0.8598, 0.9524, 0.8871, 0.9465, 0.8526, 0.9633, 0.8396, 0.9265, 0.1262, 0.9588, 0.1183, 0.9233, 0.1589, 0.9436, 0.1493, 0.9333, 0.1779, 0.9233, 0.1589, 0.7729, 0.4339, 0.7459, 0.4293, 0.7691, 0.4137, 0.7204, 0.4708, 0.7459, 0.4293, 0.7729, 0.4339, 0.8456, 0.8313, 0.8012, 0.7728, 0.8401, 0.8015, 0.7691, 0.4137, 0.7867, 0.3783, 0.787, 0.4021, 0.4237, 0.7016, 0.4178, 0.6842, 0.4339, 0.6797, 0.4339, 0.7354, 0.4237, 0.7016, 0.4339, 0.6797, 0.9436, 0.1493, 0.9588, 0.1183, 0.9724, 0.1258, 0.9333, 0.1779, 0.9436, 0.1493, 0.9582, 0.1697, 0.9333, 0.1779, 0.9582, 0.1697, 0.963, 0.1881, 0.9749, 0.1781, 0.9939, 0.1156, 0.9827, 0.1722, 0.963, 0.1881, 0.9582, 0.1697, 0.9749, 0.1781, 0.9607, 0.7007, 0.945, 0.6937, 0.9409, 0.6523, 0.9465, 0.8526, 0.9524, 0.8871, 0.9382, 0.8835, 0.9382, 0.8835, 0.9411, 0.9375, 0.9225, 0.9249, 0.9382, 0.8835, 0.9517, 0.945, 0.9411, 0.9375, 0.9483, 0.7883, 0.9351, 0.7858, 0.9299, 0.6949, 0.9711, 0.7734, 0.957, 0.7937, 0.9562, 0.7453, 0.722, 0.5088, 0.6677, 0.4899, 0.7204, 0.4708, 0.6647, 0.5631, 0.6677, 0.4899, 0.722, 0.5088, 0.5507, 0.3645, 0.5892, 0.3621, 0.5961, 0.3712, 0.5587, 0.4438, 0.748, 0.186, 0.734, 0.2309, 0.7353, 0.2011, 0.4801, 0.8872, 0.4957, 0.8697, 0.4957, 0.8936, 0.9114, 0.5937, 0.8957, 0.5861, 0.9114, 0.5372, 0.2013, 0.7349, 0.1274, 0.756, 0.154, 0.6768, 0.4353, 0.09674, 0.5164, 0.05843, 0.445, 0.1097, 0.154, 0.6768, 0.1274, 0.756, 0.0, 0.704, 0.59, 0.8271, 0.605, 0.8148, 0.605, 0.9313, 0.154, 0.6768, 0.0, 0.704, 0.08966, 0.6501, 0.9692, 0.995, 0.9514, 0.9812, 0.9752, 0.9653, 0.9752, 0.9653, 0.9569, 0.9591, 0.9645, 0.9314, 0.9752, 0.9653, 0.9645, 0.9314, 0.9776, 0.9362, 0.9776, 0.9362, 0.991, 0.9237, 0.9899, 0.9527, 0.8616, 0.6297, 0.8781, 0.6222, 0.8708, 0.6499, 0.8401, 0.6311, 0.8616, 0.6297, 0.8504, 0.6505, 0.8504, 0.6505, 0.8708, 0.6499, 0.8571, 0.694, 0.9575, 0.2002, 0.963, 0.1881, 0.999, 0.2129, 0.8012, 0.7728, 0.7825, 0.7443, 0.8042, 0.7431, 0.7825, 0.7443, 0.7843, 0.7281, 0.7997, 0.7315, 0.4957, 0.8788, 0.5132, 0.8697, 0.5132, 0.904, 0.8233, 0.7334, 0.8042, 0.7431, 0.8175, 0.7187, 0.7867, 0.3783, 0.8103, 0.3621, 0.7895, 0.3846, 0.6147, 0.6133, 0.6141, 0.6158, 0.5662, 0.663, 0.5353, 0.6309, 0.3538, 0.8742, 0.4004, 0.7847, 0.4004, 0.9129, 0.5998, 0.5441, 0.5501, 0.5831, 0.5613, 0.5168, 0.6535, 0.697, 0.6883, 0.6327, 0.7423, 0.685, 0.7384, 0.695, 0.789, 0.08416, 0.8369, 0.03921, 0.8722, 0.06615, 0.5301, 0.2643, 0.4893, 0.2431, 0.5062, 0.2398, 0.7499, 0.7752, 0.738, 0.8601, 0.6928, 0.8139, 0.83, 0.1638, 0.9011, 0.1697, 0.8805, 0.2035, 0.6156, 0.7086, 0.6156, 0.8148, 0.59, 0.7346, 0.6535, 0.697, 0.6298, 0.7364, 0.6172, 0.7003, 0.1682, 0.5305, 0.1098, 0.4504, 0.1625, 0.4667, 0.8613, 0.8894, 0.8532, 0.9567, 0.8252, 0.9539, 0.6535, 0.697, 0.6172, 0.7003, 0.6883, 0.6327, 0.4902, 0.1747, 0.4775, 0.1931, 0.4607, 0.1742, 0.4607, 0.1742, 0.4511, 0.1474, 0.4839, 0.1391, 0.5852, 0.102, 0.4902, 0.1747, 0.4839, 0.1391, 0.6748, 0.3865, 0.7217, 0.3676, 0.7691, 0.4137, 0.4873, 0.4782, 0.5613, 0.5168, 0.4604, 0.5235, 0.7691, 0.4137, 0.7459, 0.4293, 0.6748, 0.3865, 0.7459, 0.4293, 0.7204, 0.4708, 0.686, 0.4546, 0.6172, 0.4741, 0.686, 0.4546, 0.6677, 0.4899, 0.7621, 0.4911, 0.7851, 0.502, 0.7772, 0.5193, 0.7772, 0.5193, 0.7851, 0.502, 0.7971, 0.5249, 0.7621, 0.4911, 0.7772, 0.5193, 0.7707, 0.5165, 0.7204, 0.4708, 0.7621, 0.4911, 0.7707, 0.5165, 0.5062, 0.2398, 0.4893, 0.2431, 0.5199, 0.2058, 0.2652, 0.9518, 0.2664, 0.9473, 0.2937, 0.9612, 0.5234, 0.8697, 0.5234, 0.9217, 0.5132, 0.8902, 0.8744, 0.3431, 0.8802, 0.3586, 0.8653, 0.3399, 0.2182, 0.9275, 0.2571, 0.9689, 0.2013, 0.9335, 0.2246, 0.3357, 0.2778, 0.3166, 0.3463, 0.3962, 0.3418, 0.4142, 0.2479, 0.4504, 0.6651, 0.1478, 0.7399, 0.02615, 0.7786, 0.07768, 0.7736, 0.09638, 0.9011, 0.02749, 0.8722, 0.06615, 0.8369, 0.03921, 0.9944, 0.7167, 0.9733, 0.7312, 0.9872, 0.6894, 0.59, 0.7095, 0.59, 0.7786, 0.5798, 0.7881, 0.4614, 0.7873, 0.4353, 0.7086, 0.1999, 0.6197, 0.1933, 0.6234, 0.1538, 0.5925, 0.1669, 0.5826, 0.1965, 0.5948, 0.9401, 0.3709, 0.9503, 0.3831, 0.942, 0.443, 0.8409, 0.4429, 0.8716, 0.3621, 0.1299, 0.846, 0.1356, 0.9125, 0.1246, 0.924, 0.05432, 0.9286, 0.04654, 0.8454, 0.3374, 0.205, 0.3203, 0.1985, 0.2842, 0.1333, 0.3749, 0.05151, 0.4288, 0.1633, 0.424, 0.1748, 0.154, 0.6768, 0.1945, 0.6365, 0.2013, 0.6384, 0.2013, 0.7349, 0.09714, 0.2397, 0.1102, 0.2761, 0.03276, 0.3182, 0.0, 0.2487, 0.1447, 0.3198, 0.1588, 0.325, 0.1733, 0.3524, 0.151, 0.4404, 0.1002, 0.3963, 0.09848, 0.3765, 0.1657, 0.4645, 0.1685, 0.4661, 0.1693, 0.4732, 0.1625, 0.4667, 0.3533, 0.6889, 0.3511, 0.7103, 0.3284, 0.7275, 0.2474, 0.7257, 0.2254, 0.6797, 0.7736, 0.09638, 0.7815, 0.1046, 0.748, 0.186, 0.6651, 0.1478, 0.1325, 0.7939, 0.1299, 0.846, 0.04654, 0.8454, 0.003866, 0.7855, 0.3501, 0.8161, 0.3538, 0.8483, 0.2013, 0.8483, 0.2256, 0.8161, 0.5798, 0.7881, 0.5899, 0.7967, 0.5885, 0.8665, 0.4517, 0.8697, 0.4614, 0.7873, 0.942, 0.443, 0.9431, 0.4868, 0.831, 0.4765, 0.8409, 0.4429, 0.5881, 0.5084, 0.6155, 0.4816, 0.6166, 0.4821, 0.5998, 0.5441, 0.1356, 0.7611, 0.1325, 0.7939, 0.003866, 0.7855, 0.0, 0.756, 0.1733, 0.3524, 0.1993, 0.3338, 0.2246, 0.3357, 0.2479, 0.4504, 0.151, 0.4404, 0.3475, 0.7624, 0.3501, 0.8161, 0.2256, 0.8161, 0.2511, 0.7608, 0.3097, 0.286, 0.3236, 0.2206, 0.3374, 0.205, 0.424, 0.1748, 0.4353, 0.1828, 0.4353, 0.2867, 0.1093, 0.1673, 0.1013, 0.1541, 0.105, 0.149, 0.1201, 0.1525, 0.1109, 0.1572, 0.1983, 0.6267, 0.2013, 0.6384, 0.1945, 0.6365, 0.1921, 0.6257, 0.1933, 0.6234, 0.1999, 0.6197, 0.1013, 0.1541, 0.1093, 0.1673, 0.09714, 0.2397, 0.0, 0.2487, 0.009142, 0.1347, 0.01968, 0.1277, 0.3203, 0.1985, 0.3374, 0.205, 0.3236, 0.2206, 0.3273, 0.2082, 0.789, 0.3387, 0.7865, 0.3412, 0.7828, 0.3399, 0.7771, 0.3331, 0.7787, 0.3296, 0.7835, 0.325, 0.7858, 0.3243, 0.7887, 0.3248, 0.789, 0.3263, 0.2842, 0.1333, 0.2319, 0.1171, 0.2483, 0.002041, 0.2514, 0.0002273, 0.3745, 0.0488, 0.3749, 0.05151, 0.7518, 0.7084, 0.7384, 0.695, 0.7423, 0.685, 0.7522, 0.6814, 0.7499, 0.6957, 0.7499, 0.7752, 0.6535, 0.697, 0.7384, 0.695, 0.7518, 0.7084, 0.7877, 0.1058, 0.7815, 0.1046, 0.7736, 0.09638, 0.7786, 0.07768, 0.7879, 0.07726, 0.788, 0.09526, 0.7815, 0.1046, 0.7877, 0.1058, 0.7876, 0.2342, 0.748, 0.186, 0.1778, 0.3334, 0.1993, 0.3338, 0.1733, 0.3524, 0.1588, 0.325, 0.3284, 0.7275, 0.3482, 0.748, 0.3475, 0.7624, 0.2511, 0.7608, 0.2474, 0.7257, 0.6144, 0.4781, 0.6168, 0.4804, 0.6172, 0.4823, 0.6166, 0.4821, 0.6155, 0.4816, 0.3774, 0.05211, 0.4299, 0.161, 0.4288, 0.1633, 0.3749, 0.05151, 0.6165, 0.61, 0.6146, 0.6116, 0.5501, 0.5831, 0.5998, 0.5441, 0.6167, 0.6114, 0.6141, 0.6158, 0.6147, 0.6133, 0.6146, 0.6116, 0.6165, 0.61, 0.6172, 0.61, 0.2483, 0.002041, 0.1276, 0.004558, 0.1281, 0.002425, 0.2444, 0.0, 0.5501, 0.5831, 0.6146, 0.6116, 0.6147, 0.6133, 0.5353, 0.6309, 0.1682, 0.5305, 0.1892, 0.5679, 0.1965, 0.5948, 0.1669, 0.5826, 0.1693, 0.4732, 0.1892, 0.5679, 0.1682, 0.5305, 0.1625, 0.4667, 0.1682, 0.5305, 0.1669, 0.5826, 0.1538, 0.5925, 0.1098, 0.4504, 0.3646, 0.458, 0.4273, 0.5132, 0.4273, 0.6077, 0.4049, 0.6302, 0.3606, 0.6797, 0.2693, 0.6797, 0.2029, 0.6175, 0.2013, 0.5821, 0.2055, 0.5156, 0.2382, 0.4743, 0.2677, 0.4534, 0.3265, 0.4504])
me_cube.materials.append(mat_brown)
me_cube.materials.append(mat_grass)
me_cube.materials.append(None)
me_cube.use_remesh_preserve_volume = False
me_cube.use_remesh_preserve_attributes = False
me_cube.use_mirror_vertex_groups = False
me_cube.update()
me_plane = bpy.data.meshes.new('Plane')
me_plane.from_pydata([(-0.2405, -0.5184, 0.0), (0.2405, -0.5184, 0.0), (-0.2405, 0.5184, 0.0), (0.2405, 0.5184, 0.0), (-0.2405, 0.3456, 0.0), (-0.2405, 0.1728, 0.0), (-0.2405, -1.545e-08, 0.0), (-0.2405, -0.1728, 0.0), (-0.2405, -0.3456, 0.0), (-0.1603, -0.5184, 0.0), (-0.08016, -0.5184, 6.147e-08), (7.167e-09, -0.5184, -9.313e-08), (0.08016, -0.5184, 4.284e-08), (0.1603, -0.5184, 0.0), (0.2405, -0.3456, 0.0), (0.2405, -0.1728, 0.0), (0.2405, 1.545e-08, 0.0), (0.2405, 0.1728, 0.0), (0.2405, 0.3456, 0.0), (0.1603, 0.5184, 0.0), (0.08016, 0.5184, 1.006e-07), (-7.167e-09, 0.5184, -7.451e-08), (-0.08016, 0.5184, 8.196e-08), (-0.1603, 0.5184, 0.0), (-0.1603, -0.3456, 0.04408), (-0.1603, -0.1728, 0.04408), (-0.1603, 1.545e-08, 0.04408), (-0.1603, 0.1728, 0.04408), (-0.1603, 0.3456, 0.04408), (-0.08016, -0.3456, 0.07806), (-0.08016, -0.1728, 0.07806), (-0.08016, 1.545e-08, 0.07806), (-0.08016, 0.1728, 0.07806), (-0.08016, 0.3456, 0.07806), (4.778e-09, -0.3456, 0.1012), (2.389e-09, -0.1728, 0.1012), (-2.136e-16, 1.545e-08, 0.1012), (-2.389e-09, 0.1728, 0.1012), (-4.778e-09, 0.3456, 0.1012), (0.08016, -0.3456, 0.07806), (0.08016, -0.1728, 0.07806), (0.08016, 1.545e-08, 0.07806), (0.08016, 0.1728, 0.07806), (0.08016, 0.3456, 0.07806), (0.1603, -0.3456, 0.04408), (0.1603, -0.1728, 0.04408), (0.1603, 1.545e-08, 0.04408), (0.1603, 0.1728, 0.04408), (0.1603, 0.3456, 0.04408)], [], [(48, 18, 3, 19), (4, 28, 23, 2), (28, 33, 22, 23), (33, 38, 21, 22), (38, 43, 20, 21), (43, 48, 19, 20), (0, 9, 24, 8), (8, 24, 25, 7), (7, 25, 26, 6), (6, 26, 27, 5), (5, 27, 28, 4), (9, 10, 29, 24), (24, 29, 30, 25), (25, 30, 31, 26), (26, 31, 32, 27), (27, 32, 33, 28), (10, 11, 34, 29), (29, 34, 35, 30), (30, 35, 36, 31), (31, 36, 37, 32), (32, 37, 38, 33), (11, 12, 39, 34), (34, 39, 40, 35), (35, 40, 41, 36), (36, 41, 42, 37), (37, 42, 43, 38), (12, 13, 44, 39), (39, 44, 45, 40), (40, 45, 46, 41), (41, 46, 47, 42), (42, 47, 48, 43), (13, 1, 14, 44), (44, 14, 15, 45), (45, 15, 16, 46), (46, 16, 17, 47), (47, 17, 18, 48)])
me_plane.use_remesh_preserve_volume = False
me_plane.use_remesh_preserve_attributes = False
me_plane.use_mirror_vertex_groups = False
me_plane.update()

# ---- objects
ob_island = bpy.data.objects.new('Island', me_cube)
ob_lamp = bpy.data.objects.new('Lamp', light_lamp)
ob_camera = bpy.data.objects.new('Camera', cam_camera)
ob_bump = bpy.data.objects.new('Bump', me_plane)

# ---- transforms, parenting, visibility, modifiers, constraints
ob_island.location = (0.0, 0.0, 0.0)
ob_island.rotation_euler = (1.571, -0.0, 0.0)
ob_island.lock_rotations_4d = False
ob_island.empty_display_type = 'ARROWS'
ob_island.lineart.crease_threshold = 0.0
_vg = ob_island.vertex_groups.new(name='Top')
_m = ob_island.modifiers.new('Triangulate', 'TRIANGULATE')
ob_lamp.location = (4.076, 1.005, 5.904)
ob_lamp.rotation_euler = (0.6503, 0.05522, 1.866)
ob_lamp.lock_rotations_4d = False
ob_lamp.empty_display_type = 'ARROWS'
ob_lamp.color = (0.0, 0.0, 0.0, 0.0)
ob_lamp.lineart.crease_threshold = 0.0
ob_camera.location = (7.481, -6.508, 5.344)
ob_camera.rotation_euler = (1.109, 0.0, 0.8149)
ob_camera.lock_rotations_4d = False
ob_camera.empty_display_type = 'ARROWS'
ob_camera.color = (0.0, 0.0, 0.0, 0.0)
ob_camera.display_type = 'WIRE'
ob_camera.lineart.crease_threshold = 0.0
ob_bump.location = (-0.557, 1.564, 2.148)
ob_bump.rotation_euler = (0.0, -0.0, 0.4786)
ob_bump.lineart.crease_threshold = 0.0

# ---- collection membership
col_collection_1.objects.link(ob_island)
col_collection_1.objects.link(ob_lamp)
col_collection_1.objects.link(ob_camera)
col_collection_2.objects.link(ob_bump)

# ---- scene / render settings (as saved in the file)
scene.camera = ob_camera
scene.frame_start = 1; scene.frame_end = 250; scene.frame_set(0)
scene.render.engine = 'BLENDER_EEVEE_NEXT'
scene.render.resolution_percentage = 50
scene.render.dither_intensity = 0.0
scene.cycles.use_denoising = False
scene.cycles.samples = 128
scene.cycles.sampling_pattern = 'TABULATED_SOBOL'
scene.cycles.light_sampling_threshold = 0.0
scene.cycles.use_adaptive_sampling = False
scene.cycles.use_light_tree = False
scene.cycles.blur_glossy = 0.0
scene.cycles.sample_clamp_indirect = 0.0
scene.view_settings.view_transform = 'Standard'
bpy.context.view_layer.update()
